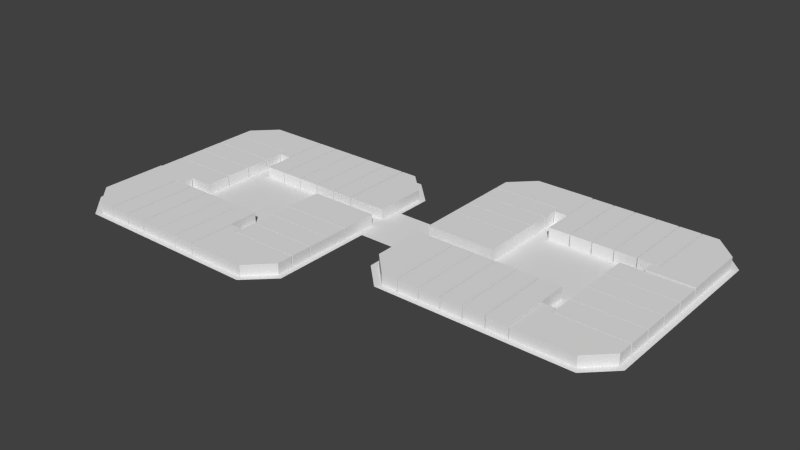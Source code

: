 # Source: block2_1.blend  (saved by Blender 2.75.0; exported with 4.5.12 LTS)
import bpy
from mathutils import Matrix  # noqa: F401  (used for matrix-valued properties, if any)

bpy.ops.wm.read_factory_settings(use_empty=True)
scene = bpy.context.scene
scene.name = 'Scene'

# ---- collections
col_collection_1 = bpy.data.collections.new('Collection 1'); scene.collection.children.link(col_collection_1)

# ---- world
world_world = bpy.data.worlds.new('World'); scene.world = world_world
world_world.color = (0.05088, 0.05088, 0.05088)
world_world.use_sun_shadow = False
world_world.sun_shadow_jitter_overblur = 0.0
world_world.cycles.sampling_method = 'MANUAL'
world_world.cycles.sample_map_resolution = 256

# ---- meshes
me_plane_009 = bpy.data.meshes.new('Plane.009')
me_plane_009.from_pydata([(-2.14, -5.976, 0.0), (1.0, -5.976, 0.0), (-2.14, 5.4, 0.0), (1.0, 5.4, 0.0), (-2.319, -5.976, 0.0), (-2.319, 5.4, 0.0), (-5.458, -5.976, 0.0), (-5.458, 5.4, 0.0), (1.139, -5.976, 0.0), (1.139, 5.4, 0.0), (4.316, -5.976, 0.0), (4.316, 5.4, 0.0), (4.395, -5.976, 0.0), (4.395, 5.4, 0.0), (7.594, -5.976, 0.0), (7.594, 5.4, 0.0), (7.713, -5.976, 0.0), (7.713, 5.4, 0.0), (10.89, -5.976, 0.0), (10.89, 5.4, 0.0), (-5.624, 5.557, -1.51e-05), (-4.523, 5.557, -1.51e-05), (-5.624, 7.404, -1.51e-05), (-4.523, 7.404, -1.51e-05), (-11.39, 5.557, -1.51e-05), (-11.39, 7.404, -1.51e-05), (-5.624, -2.579, -1.51e-05), (-11.39, -2.579, -1.51e-05), (-5.624, -5.965, -1.51e-05), (-8.014, -5.965, -1.51e-05), (-2.14, -5.976, 1.692), (1.0, -5.976, 1.692), (-2.14, 5.4, 1.692), (1.0, 5.4, 1.692), (-2.319, -5.976, 1.692), (-2.319, 5.4, 1.692), (-5.458, -5.976, 1.692), (-5.458, 5.4, 1.692), (1.139, -5.976, 1.692), (1.139, 5.4, 1.692), (4.316, -5.976, 1.692), (4.316, 5.4, 1.692), (4.395, -5.976, 1.692), (4.395, 5.4, 1.692), (7.594, -5.976, 1.692), (7.594, 5.4, 1.692), (7.713, -5.976, 1.692), (7.713, 5.4, 1.692), (10.89, -5.976, 1.692), (10.89, 5.4, 1.692), (-5.624, 5.557, 1.692), (-4.523, 5.557, 1.692), (-5.624, 7.404, 1.692), (-4.523, 7.404, 1.692), (-11.39, 5.557, 1.692), (-11.39, 7.404, 1.692), (-5.624, -2.579, 1.692), (-11.39, -2.579, 1.692), (-5.624, -5.965, 1.692), (-8.014, -5.965, 1.692)], [], [(0, 2, 3, 1), (43, 42, 44, 45), (4, 6, 7, 5), (39, 38, 40, 41), (9, 11, 10, 8), (34, 35, 37, 36), (13, 15, 14, 12), (30, 31, 33, 32), (17, 19, 18, 16), (20, 22, 23, 21), (20, 24, 25, 22), (20, 26, 27, 24), (26, 28, 29, 27), (47, 46, 48, 49), (50, 51, 53, 52), (50, 52, 55, 54), (50, 54, 57, 56), (56, 57, 59, 58), (29, 28, 58, 59), (18, 19, 49, 48), (27, 29, 59, 57), (16, 18, 48, 46), (10, 11, 41, 40), (28, 26, 56, 58), (2, 0, 30, 32), (19, 17, 47, 49), (8, 10, 40, 38), (0, 1, 31, 30), (11, 9, 39, 41), (1, 3, 33, 31), (20, 21, 51, 50), (13, 12, 42, 43), (3, 2, 32, 33), (21, 23, 53, 51), (4, 5, 35, 34), (23, 22, 52, 53), (25, 24, 54, 55), (14, 15, 45, 44), (22, 25, 55, 52), (12, 14, 44, 42), (7, 6, 36, 37), (15, 13, 43, 45), (5, 7, 37, 35), (17, 16, 46, 47), (6, 4, 34, 36), (24, 27, 57, 54), (9, 8, 38, 39), (26, 20, 50, 56)])
me_plane_009.use_remesh_preserve_volume = False
me_plane_009.use_remesh_preserve_attributes = False
me_plane_009.use_mirror_vertex_groups = False
me_plane_009.update()
me_plane_010 = bpy.data.meshes.new('Plane.010')
me_plane_010.from_pydata([(-3.526, 0.1577, 0.0), (-1.682, 0.1577, 0.0), (-3.526, 1.317, 0.0), (-1.682, 1.317, 0.0), (-3.526, -5.616, 0.0), (-1.682, -5.616, 0.0), (5.441, 0.1577, 0.0), (5.441, -5.616, 0.0), (8.844, 0.1577, 0.0), (8.844, -2.208, 0.0), (-1.523, 0.3195, 9.537e-07), (8.854, 0.3195, 9.537e-07), (-1.523, 3.474, 9.537e-07), (8.854, 3.474, 9.537e-07), (-1.523, 3.621, 9.537e-07), (8.854, 3.621, 9.537e-07), (-1.523, 6.784, 9.537e-07), (8.854, 6.784, 9.537e-07), (-1.523, 6.906, 9.537e-07), (8.854, 6.906, 9.537e-07), (-1.523, 10.06, 9.537e-07), (8.854, 10.06, 9.537e-07), (-1.523, 10.21, 9.537e-07), (8.854, 10.21, 9.537e-07), (-1.523, 15.67, 9.537e-07), (8.854, 15.67, 9.537e-07), (-3.526, 0.1577, 1.649), (-1.682, 0.1577, 1.649), (-3.526, 1.317, 1.649), (-1.682, 1.317, 1.649), (-3.526, -5.616, 1.649), (-1.682, -5.616, 1.649), (5.441, 0.1577, 1.649), (5.441, -5.616, 1.649), (8.844, 0.1577, 1.649), (8.844, -2.208, 1.649), (-1.523, 0.3195, 1.649), (8.854, 0.3195, 1.649), (-1.523, 3.474, 1.649), (8.854, 3.474, 1.649), (-1.523, 3.621, 1.649), (8.854, 3.621, 1.649), (-1.523, 6.784, 1.649), (8.854, 6.784, 1.649), (-1.523, 6.906, 1.649), (8.854, 6.906, 1.649), (-1.523, 10.06, 1.649), (8.854, 10.06, 1.649), (-1.523, 10.21, 1.649), (8.854, 10.21, 1.649), (-1.523, 15.67, 1.649), (8.854, 15.67, 1.649)], [], [(0, 2, 3, 1), (1, 5, 4, 0), (1, 6, 7, 5), (6, 8, 9, 7), (10, 12, 13, 11), (26, 27, 29, 28), (14, 16, 17, 15), (27, 26, 30, 31), (18, 20, 21, 19), (27, 31, 33, 32), (22, 24, 25, 23), (32, 33, 35, 34), (36, 37, 39, 38), (40, 41, 43, 42), (44, 45, 47, 46), (48, 49, 51, 50), (8, 6, 32, 34), (19, 21, 47, 45), (0, 4, 30, 26), (17, 16, 42, 43), (12, 10, 36, 38), (20, 18, 44, 46), (15, 17, 43, 41), (10, 11, 37, 36), (22, 23, 49, 48), (16, 14, 40, 42), (2, 0, 26, 28), (11, 13, 39, 37), (5, 7, 33, 31), (18, 19, 45, 44), (13, 12, 38, 39), (6, 1, 27, 32), (17, 19, 45, 43), (1, 3, 29, 27), (14, 15, 41, 40), (25, 24, 50, 51), (9, 8, 34, 35), (3, 2, 28, 29), (23, 25, 51, 49), (7, 9, 35, 33), (21, 20, 46, 47), (4, 5, 31, 30), (24, 22, 48, 50)])
me_plane_010.use_remesh_preserve_volume = False
me_plane_010.use_remesh_preserve_attributes = False
me_plane_010.use_mirror_vertex_groups = False
me_plane_010.update()
me_plane_011 = bpy.data.meshes.new('Plane.011')
me_plane_011.from_pydata([(-6.475, -0.143, 0.0), (3.894, -0.143, 0.0), (-6.475, 3.646, 0.0), (3.894, 3.646, 0.0), (-6.475, 3.819, 0.0), (3.894, 3.819, 0.0), (-6.475, 7.62, 0.0), (3.894, 7.62, 0.0), (-6.475, 7.771, 0.0), (3.894, 7.771, 0.0), (-6.475, 11.4, 0.0), (3.894, 11.4, 0.0), (-6.475, 11.57, 0.0), (3.894, 11.57, 0.0), (-6.475, 15.2, 0.0), (3.894, 15.2, 0.0), (4.04, 14.26, -4.175e-06), (5.888, 14.26, -4.175e-06), (4.04, 15.35, -4.175e-06), (5.888, 15.35, -4.175e-06), (4.04, 21.11, -4.175e-06), (5.888, 21.11, -4.175e-06), (-3.108, 15.35, -4.175e-06), (-3.108, 21.11, -4.175e-06), (-6.476, 15.35, -4.175e-06), (-6.476, 17.77, -4.175e-06), (6.027, 9.75, -5.605e-06), (9.183, 9.75, -5.605e-06), (6.027, 21.12, -5.605e-06), (9.183, 21.12, -5.605e-06), (9.34, 9.75, -5.605e-06), (9.34, 21.12, -5.605e-06), (12.47, 9.75, -5.605e-06), (12.47, 21.12, -5.605e-06), (12.62, 9.75, -5.605e-06), (12.62, 21.12, -5.605e-06), (15.82, 9.75, -5.605e-06), (15.82, 21.12, -5.605e-06), (15.95, 9.75, -5.605e-06), (15.95, 21.12, -5.605e-06), (19.08, 9.75, -5.605e-06), (19.08, 21.12, -5.605e-06), (19.24, 9.75, -5.605e-06), (19.24, 21.12, -5.605e-06), (22.35, 9.75, -5.605e-06), (22.35, 21.12, -5.605e-06), (22.54, 9.75, -5.605e-06), (22.54, 21.12, -5.605e-06), (28.3, 17.75, 1.586), (28.3, 9.75, 1.586), (24.9, 9.75, 1.586), (24.9, 21.12, 1.586), (-6.475, -0.143, 1.593), (3.894, -0.143, 1.593), (-6.475, 3.646, 1.593), (3.894, 3.646, 1.593), (-6.475, 3.819, 1.593), (3.894, 3.819, 1.593), (-6.475, 7.62, 1.593), (3.894, 7.62, 1.593), (-6.475, 7.771, 1.593), (3.894, 7.771, 1.593), (-6.475, 11.4, 1.593), (3.894, 11.4, 1.593), (-6.475, 11.57, 1.593), (3.894, 11.57, 1.593), (-6.475, 15.2, 1.593), (3.894, 15.2, 1.593), (4.04, 14.26, 1.593), (5.888, 14.26, 1.593), (4.04, 15.35, 1.593), (5.888, 15.35, 1.593), (4.04, 21.11, 1.593), (5.888, 21.11, 1.593), (-3.108, 15.35, 1.593), (-3.108, 21.11, 1.593), (-6.476, 15.35, 1.593), (-6.476, 17.77, 1.593), (6.027, 9.75, 1.593), (9.183, 9.75, 1.593), (6.027, 21.12, 1.593), (9.183, 21.12, 1.593), (9.34, 9.75, 1.593), (9.34, 21.12, 1.593), (12.47, 9.75, 1.593), (12.47, 21.12, 1.593), (12.62, 9.75, 1.593), (12.62, 21.12, 1.593), (15.82, 9.75, 1.593), (15.82, 21.12, 1.593), (15.95, 9.75, 1.593), (15.95, 21.12, 1.593), (19.08, 9.75, 1.593), (19.08, 21.12, 1.593), (19.24, 9.75, 1.593), (19.24, 21.12, 1.593), (22.35, 9.75, 1.593), (22.35, 21.12, 1.593), (24.9, 21.12, -5.605e-06), (24.9, 9.75, -5.605e-06), (22.54, 21.12, 1.586), (22.54, 9.75, 1.586), (28.3, 9.75, -5.605e-06), (28.3, 17.75, -5.605e-06)], [], [(0, 2, 3, 1), (16, 18, 19, 17), (4, 6, 7, 5), (18, 20, 21, 19), (8, 10, 11, 9), (18, 22, 23, 20), (12, 14, 15, 13), (22, 24, 25, 23), (26, 28, 29, 27), (70, 71, 73, 72), (31, 33, 32, 30), (56, 57, 59, 58), (35, 37, 36, 34), (68, 69, 71, 70), (39, 41, 40, 38), (52, 53, 55, 54), (43, 45, 44, 42), (46, 99, 50, 101), (60, 61, 63, 62), (70, 72, 75, 74), (64, 65, 67, 66), (74, 75, 77, 76), (78, 79, 81, 80), (83, 82, 84, 85), (87, 86, 88, 89), (91, 90, 92, 93), (95, 94, 96, 97), (99, 98, 103, 102), (37, 35, 87, 89), (21, 20, 72, 73), (39, 38, 90, 91), (15, 14, 66, 67), (13, 15, 67, 65), (14, 12, 64, 66), (40, 41, 93, 92), (38, 40, 92, 90), (41, 39, 91, 93), (20, 23, 75, 72), (43, 42, 94, 95), (22, 18, 70, 74), (25, 24, 76, 77), (2, 0, 52, 54), (23, 25, 77, 75), (0, 1, 53, 52), (44, 45, 97, 96), (24, 22, 74, 76), (1, 3, 55, 53), (42, 44, 96, 94), (28, 26, 78, 80), (3, 2, 54, 55), (45, 43, 95, 97), (26, 27, 79, 78), (4, 5, 57, 56), (46, 47, 98, 99), (27, 29, 81, 79), (16, 17, 69, 68), (29, 28, 80, 81), (18, 16, 68, 70), (31, 30, 82, 83), (7, 6, 58, 59), (5, 7, 59, 57), (99, 102, 49, 50), (6, 4, 56, 58), (101, 50, 51, 100), (32, 33, 85, 84), (8, 9, 61, 60), (102, 103, 48, 49), (30, 32, 84, 82), (17, 19, 71, 69), (103, 98, 51, 48), (33, 31, 83, 85), (98, 47, 100, 51), (35, 34, 86, 87), (11, 10, 62, 63), (9, 11, 63, 61), (10, 8, 60, 62), (36, 37, 89, 88), (12, 13, 65, 64), (34, 36, 88, 86), (19, 21, 73, 71), (47, 46, 101, 100), (50, 49, 48, 51)])
me_plane_011.use_remesh_preserve_volume = False
me_plane_011.use_remesh_preserve_attributes = False
me_plane_011.use_mirror_vertex_groups = False
me_plane_011.update()
me_plane_012 = bpy.data.meshes.new('Plane.012')
me_plane_012.from_pydata([(-4.563, -6.866, 0.0), (1.189, -6.866, 0.0), (-4.563, 1.088, 0.0), (1.189, 1.088, 0.0), (-1.24, -10.26, 0.0), (1.189, -10.26, 0.0), (1.344, -6.866, 0.0), (1.344, 1.088, 0.0), (1.344, -10.26, 0.0), (4.511, -6.866, 0.0), (4.511, 1.088, 0.0), (4.511, -10.26, 0.0), (4.647, -6.866, 0.0), (4.647, 1.088, 0.0), (4.647, -10.26, 0.0), (7.79, -6.866, 0.0), (7.79, 1.088, 0.0), (7.79, -10.26, 0.0), (7.944, -6.866, 0.0), (7.944, 1.088, 0.0), (7.944, -10.26, 0.0), (11.11, -6.866, 0.0), (11.11, 1.088, 0.0), (11.11, -10.26, 0.0), (11.24, -6.866, 0.0), (11.24, 1.088, 0.0), (11.24, -10.26, 0.0), (14.36, -6.866, 0.0), (14.36, 1.088, 0.0), (14.36, -10.26, 0.0), (14.54, -6.866, 0.0), (14.54, 1.088, 0.0), (14.54, -10.26, 0.0), (17.71, -6.866, 0.0), (17.71, 1.088, 0.0), (17.71, -10.26, 0.0), (-4.563, -6.866, 1.823), (1.189, -6.866, 1.823), (-4.563, 1.088, 1.823), (1.189, 1.088, 1.823), (-1.24, -10.26, 1.823), (1.189, -10.26, 1.823), (1.344, -6.866, 1.823), (1.344, 1.088, 1.823), (1.344, -10.26, 1.823), (4.511, -6.866, 1.823), (4.511, 1.088, 1.823), (4.511, -10.26, 1.823), (4.647, -6.866, 1.823), (4.647, 1.088, 1.823), (4.647, -10.26, 1.823), (7.79, -6.866, 1.823), (7.79, 1.088, 1.823), (7.79, -10.26, 1.823), (7.944, -6.866, 1.823), (7.944, 1.088, 1.823), (7.944, -10.26, 1.823), (11.11, -6.866, 1.823), (11.11, 1.088, 1.823), (11.11, -10.26, 1.823), (11.24, -6.866, 1.823), (11.24, 1.088, 1.823), (11.24, -10.26, 1.823), (14.36, -6.866, 1.823), (14.36, 1.088, 1.823), (14.36, -10.26, 1.823), (14.54, -6.866, 1.823), (14.54, 1.088, 1.823), (14.54, -10.26, 1.823), (17.71, -6.866, 1.823), (17.71, 1.088, 1.823), (17.71, -10.26, 1.823)], [], [(0, 2, 3, 1), (1, 5, 4, 0), (37, 36, 40, 41), (36, 37, 39, 38), (6, 9, 11, 8), (7, 10, 9, 6), (42, 44, 47, 45), (43, 42, 45, 46), (12, 15, 17, 14), (13, 16, 15, 12), (49, 48, 51, 52), (48, 50, 53, 51), (18, 21, 23, 20), (19, 22, 21, 18), (54, 56, 59, 57), (55, 54, 57, 58), (24, 27, 29, 26), (25, 28, 27, 24), (60, 62, 65, 63), (61, 60, 63, 64), (30, 33, 35, 32), (31, 34, 33, 30), (66, 68, 71, 69), (67, 66, 69, 70), (4, 5, 41, 40), (12, 14, 50, 48), (0, 4, 40, 36), (21, 22, 58, 57), (28, 25, 61, 64), (5, 1, 37, 41), (23, 21, 57, 59), (31, 30, 66, 67), (7, 6, 42, 43), (20, 23, 59, 56), (30, 32, 68, 66), (6, 8, 44, 42), (15, 16, 52, 51), (22, 19, 55, 58), (17, 15, 51, 53), (25, 24, 60, 61), (14, 17, 53, 50), (24, 26, 62, 60), (33, 34, 70, 69), (9, 10, 46, 45), (16, 13, 49, 52), (35, 33, 69, 71), (11, 9, 45, 47), (2, 0, 36, 38), (19, 18, 54, 55), (32, 35, 71, 68), (8, 11, 47, 44), (18, 20, 56, 54), (27, 28, 64, 63), (1, 3, 39, 37), (34, 31, 67, 70), (10, 7, 43, 46), (29, 27, 63, 65), (3, 2, 38, 39), (13, 12, 48, 49), (26, 29, 65, 62)])
me_plane_012.use_remesh_preserve_volume = False
me_plane_012.use_remesh_preserve_attributes = False
me_plane_012.use_mirror_vertex_groups = False
me_plane_012.update()
me_plane_013 = bpy.data.meshes.new('Plane.013')
me_plane_013.from_pydata([(-1.0, -0.1105, 0.0), (0.8597, -0.1105, 0.0), (-1.0, 1.0, 0.0), (0.8597, 1.0, 0.0), (-1.0, -5.866, 0.0), (0.8597, -5.866, 0.0), (8.011, -0.1105, 0.0), (8.011, -5.866, 0.0), (11.38, -0.1105, 0.0), (11.38, -2.523, 0.0), (1.007, 0.05625, 4.545e-06), (11.39, 0.05625, 4.545e-06), (1.007, 3.713, 4.545e-06), (11.39, 3.713, 4.545e-06), (1.007, 3.848, 4.545e-06), (11.39, 3.848, 4.545e-06), (1.007, 7.492, 4.545e-06), (11.39, 7.492, 4.545e-06), (1.007, 7.635, 4.545e-06), (11.39, 7.635, 4.545e-06), (1.007, 11.42, 4.545e-06), (11.39, 11.42, 4.545e-06), (1.007, 11.56, 4.545e-06), (11.39, 11.56, 4.545e-06), (1.007, 15.4, 4.545e-06), (11.39, 15.4, 4.545e-06), (-1.0, -0.1105, 1.646), (0.8597, -0.1105, 1.646), (-1.0, 1.0, 1.646), (0.8597, 1.0, 1.646), (-1.0, -5.866, 1.646), (0.8597, -5.866, 1.646), (8.011, -0.1105, 1.646), (8.011, -5.866, 1.646), (11.38, -0.1105, 1.646), (11.38, -2.523, 1.646), (1.007, 0.05625, 1.646), (11.39, 0.05625, 1.646), (1.007, 3.713, 1.646), (11.39, 3.713, 1.646), (1.007, 3.848, 1.646), (11.39, 3.848, 1.646), (1.007, 7.492, 1.646), (11.39, 7.492, 1.646), (1.007, 7.635, 1.646), (11.39, 7.635, 1.646), (1.007, 11.42, 1.646), (11.39, 11.42, 1.646), (1.007, 11.56, 1.646), (11.39, 11.56, 1.646), (1.007, 15.4, 1.646), (11.39, 15.4, 1.646)], [], [(0, 2, 3, 1), (1, 5, 4, 0), (1, 6, 7, 5), (6, 8, 9, 7), (10, 12, 13, 11), (27, 31, 33, 32), (14, 16, 17, 15), (27, 26, 30, 31), (18, 20, 21, 19), (26, 27, 29, 28), (22, 24, 25, 23), (32, 33, 35, 34), (36, 37, 39, 38), (40, 41, 43, 42), (44, 45, 47, 46), (48, 49, 51, 50), (14, 15, 41, 40), (25, 24, 50, 51), (9, 8, 34, 35), (3, 2, 28, 29), (23, 25, 51, 49), (7, 9, 35, 33), (21, 20, 46, 47), (4, 5, 31, 30), (24, 22, 48, 50), (8, 6, 32, 34), (19, 21, 47, 45), (0, 4, 30, 26), (17, 16, 42, 43), (12, 10, 36, 38), (20, 18, 44, 46), (15, 17, 43, 41), (10, 11, 37, 36), (22, 23, 49, 48), (16, 14, 40, 42), (2, 0, 26, 28), (11, 13, 39, 37), (5, 7, 33, 31), (18, 19, 45, 44), (13, 12, 38, 39), (6, 1, 27, 32), (1, 3, 29, 27)])
me_plane_013.use_remesh_preserve_volume = False
me_plane_013.use_remesh_preserve_attributes = False
me_plane_013.use_mirror_vertex_groups = False
me_plane_013.update()
me_plane_014 = bpy.data.meshes.new('Plane.014')
me_plane_014.from_pydata([(-1.0, -0.8384, 0.0), (0.1181, -0.8384, 0.0), (-1.0, 1.0, 0.0), (0.1181, 1.0, 0.0), (5.88, -0.8384, 0.0), (5.88, 1.0, 0.0), (5.88, 9.141, 0.0), (0.1181, 9.141, 0.0), (2.519, 12.52, 0.0), (0.1181, 12.52, 0.0), (-3.175, 1.161, -1.998e-06), (-0.0268, 1.161, -1.998e-06), (-3.175, 12.54, -1.998e-06), (-0.0268, 12.54, -1.998e-06), (-3.335, 1.161, -1.998e-06), (-3.335, 12.54, -1.998e-06), (-6.505, 1.161, -1.998e-06), (-6.505, 12.54, -1.998e-06), (-6.641, 1.161, -1.998e-06), (-6.641, 12.54, -1.998e-06), (-9.764, 1.161, -1.998e-06), (-9.764, 12.54, -1.998e-06), (-9.898, 1.161, -1.998e-06), (-9.898, 12.54, -1.998e-06), (-13.07, 1.161, -1.998e-06), (-13.07, 12.54, -1.998e-06), (-13.23, 1.161, -1.998e-06), (-13.23, 12.54, -1.998e-06), (-16.38, 1.161, -1.998e-06), (-16.38, 12.54, -1.998e-06), (-1.0, -0.8384, 1.786), (0.1181, -0.8384, 1.786), (-1.0, 1.0, 1.786), (0.1181, 1.0, 1.786), (5.88, -0.8384, 1.786), (5.88, 1.0, 1.786), (5.88, 9.141, 1.786), (0.1181, 9.141, 1.786), (2.519, 12.52, 1.786), (0.1181, 12.52, 1.786), (-3.175, 1.161, 1.786), (-0.0268, 1.161, 1.786), (-3.175, 12.54, 1.786), (-0.0268, 12.54, 1.786), (-3.335, 1.161, 1.786), (-3.335, 12.54, 1.786), (-6.505, 1.161, 1.786), (-6.505, 12.54, 1.786), (-6.641, 1.161, 1.786), (-6.641, 12.54, 1.786), (-9.764, 1.161, 1.786), (-9.764, 12.54, 1.786), (-9.898, 1.161, 1.786), (-9.898, 12.54, 1.786), (-13.07, 1.161, 1.786), (-13.07, 12.54, 1.786), (-13.23, 1.161, 1.786), (-13.23, 12.54, 1.786), (-16.38, 1.161, 1.786), (-16.38, 12.54, 1.786)], [], [(0, 2, 3, 1), (3, 5, 4, 1), (3, 7, 6, 5), (7, 9, 8, 6), (10, 12, 13, 11), (30, 31, 33, 32), (14, 16, 17, 15), (33, 31, 34, 35), (18, 20, 21, 19), (33, 35, 36, 37), (22, 24, 25, 23), (37, 36, 38, 39), (26, 28, 29, 27), (40, 41, 43, 42), (44, 45, 47, 46), (48, 49, 51, 50), (52, 53, 55, 54), (56, 57, 59, 58), (13, 12, 42, 43), (3, 2, 32, 33), (14, 15, 45, 44), (4, 5, 35, 34), (1, 4, 34, 31), (25, 24, 54, 55), (23, 25, 55, 53), (17, 16, 46, 47), (7, 3, 33, 37), (24, 22, 52, 54), (15, 17, 47, 45), (5, 6, 36, 35), (26, 27, 57, 56), (16, 14, 44, 46), (18, 19, 49, 48), (8, 9, 39, 38), (6, 8, 38, 36), (29, 28, 58, 59), (9, 7, 37, 39), (27, 29, 59, 57), (21, 20, 50, 51), (12, 10, 40, 42), (28, 26, 56, 58), (2, 0, 30, 32), (19, 21, 51, 49), (10, 11, 41, 40), (0, 1, 31, 30), (20, 18, 48, 50), (11, 13, 43, 41), (22, 23, 53, 52)])
me_plane_014.use_remesh_preserve_volume = False
me_plane_014.use_remesh_preserve_attributes = False
me_plane_014.use_mirror_vertex_groups = False
me_plane_014.update()
me_plane_015 = bpy.data.meshes.new('Plane.015')
me_plane_015.from_pydata([(0.3904, -1.567, 0.0), (2.243, -1.567, 0.0), (0.3904, -0.4437, 0.0), (2.243, -0.4437, 0.0), (0.3904, 5.311, 0.0), (2.243, 5.311, 0.0), (-6.726, -0.4437, 0.0), (-6.726, 5.311, 0.0), (-10.13, -0.4437, 0.0), (-10.13, 1.927, 0.0), (-10.13, -3.763, 3.843e-05), (0.2877, -3.763, 3.843e-05), (-10.13, -0.6305, 3.843e-05), (0.2877, -0.6305, 3.843e-05), (-10.13, -3.92, 3.843e-05), (0.2877, -3.92, 3.843e-05), (-10.13, -7.081, 3.843e-05), (0.2877, -7.081, 3.843e-05), (-10.13, -7.219, 3.843e-05), (0.2877, -7.219, 3.843e-05), (-10.13, -10.36, 3.843e-05), (0.2877, -10.36, 3.843e-05), (-10.13, -10.49, 3.843e-05), (0.2877, -10.49, 3.843e-05), (-10.13, -15.99, 3.843e-05), (0.2877, -15.99, 3.843e-05), (0.3904, -1.567, 1.852), (2.243, -1.567, 1.852), (0.3904, -0.4437, 1.852), (2.243, -0.4437, 1.852), (0.3904, 5.311, 1.852), (2.243, 5.311, 1.852), (-6.726, -0.4437, 1.852), (-6.726, 5.311, 1.852), (-10.13, -0.4437, 1.852), (-10.13, 1.927, 1.852), (-10.13, -3.763, 1.852), (0.2877, -3.763, 1.852), (-10.13, -0.6305, 1.852), (0.2877, -0.6305, 1.852), (-10.13, -3.92, 1.852), (0.2877, -3.92, 1.852), (-10.13, -7.081, 1.852), (0.2877, -7.081, 1.852), (-10.13, -7.219, 1.852), (0.2877, -7.219, 1.852), (-10.13, -10.36, 1.852), (0.2877, -10.36, 1.852), (-10.13, -10.49, 1.852), (0.2877, -10.49, 1.852), (-10.13, -15.99, 1.852), (0.2877, -15.99, 1.852)], [], [(0, 2, 3, 1), (2, 4, 5, 3), (2, 6, 7, 4), (6, 8, 9, 7), (10, 12, 13, 11), (26, 27, 29, 28), (15, 17, 16, 14), (28, 29, 31, 30), (19, 21, 20, 18), (28, 30, 33, 32), (23, 25, 24, 22), (32, 33, 35, 34), (36, 37, 39, 38), (41, 40, 42, 43), (45, 44, 46, 47), (49, 48, 50, 51), (7, 9, 35, 33), (20, 21, 47, 46), (5, 4, 30, 31), (25, 23, 49, 51), (8, 6, 32, 34), (18, 20, 46, 44), (3, 5, 31, 29), (16, 17, 43, 42), (12, 10, 36, 38), (21, 19, 45, 47), (14, 16, 42, 40), (10, 11, 37, 36), (23, 22, 48, 49), (17, 15, 41, 43), (2, 0, 26, 28), (11, 13, 39, 37), (4, 7, 33, 30), (19, 18, 44, 45), (0, 1, 27, 26), (13, 12, 38, 39), (6, 2, 28, 32), (1, 3, 29, 27), (15, 14, 40, 41), (24, 25, 51, 50), (9, 8, 34, 35), (22, 24, 50, 48)])
me_plane_015.use_remesh_preserve_volume = False
me_plane_015.use_remesh_preserve_attributes = False
me_plane_015.use_mirror_vertex_groups = False
me_plane_015.update()
me_plane_036 = bpy.data.meshes.new('Plane.036')
me_plane_036.from_pydata([(-18.37, -0.318, 0.0), (10.47, -0.318, 0.0), (-18.37, 36.4, 0.0), (10.47, 36.4, 0.0), (14.44, 3.479, 0.0), (14.44, 32.45, 0.0), (-22.28, 3.577, 0.0), (-22.28, 32.62, 0.0), (14.44, 18.74, 0.0), (14.44, 27.06, 0.0), (20.86, 18.74, 0.0), (20.86, 27.06, 0.0), (57.58, 18.74, 0.0), (57.58, 27.06, 0.0), (20.86, 13.21, 0.0), (57.58, 13.21, 0.0), (24.7, 9.449, 0.0), (53.75, 9.449, 0.0), (20.86, 42.16, 0.0), (57.58, 42.16, 0.0), (24.76, 46.13, 0.0), (53.73, 46.13, 0.0)], [], [(0, 1, 3, 2), (3, 1, 4, 8, 9, 5), (0, 2, 7, 6), (9, 8, 10, 11), (11, 10, 12, 13), (12, 10, 14, 15), (15, 14, 16, 17), (11, 13, 19, 18), (18, 19, 21, 20)])
me_plane_036.use_remesh_preserve_volume = False
me_plane_036.use_remesh_preserve_attributes = False
me_plane_036.use_mirror_vertex_groups = False
me_plane_036.update()

# ---- objects
ob_plane_009 = bpy.data.objects.new('Plane.009', me_plane_009)
ob_plane_010 = bpy.data.objects.new('Plane.010', me_plane_010)
ob_plane_011 = bpy.data.objects.new('Plane.011', me_plane_011)
ob_plane_012 = bpy.data.objects.new('Plane.012', me_plane_012)
ob_plane_013 = bpy.data.objects.new('Plane.013', me_plane_013)
ob_plane_014 = bpy.data.objects.new('Plane.014', me_plane_014)
ob_plane_015 = bpy.data.objects.new('Plane.015', me_plane_015)
ob_block2_3ground = bpy.data.objects.new('block2_3Ground', me_plane_036)

# ---- transforms, parenting, visibility, modifiers, constraints
ob_plane_009.location = (-27.62, -16.37, 1.638e-05)
ob_plane_009.lineart.crease_threshold = 0.0
ob_plane_010.location = (-13.05, -16.74, 3.263e-06)
ob_plane_010.lineart.crease_threshold = 0.0
ob_plane_011.location = (-32.52, -8.671, 2.267e-06)
ob_plane_011.lineart.crease_threshold = 0.0
ob_plane_012.location = (8.666, -2.358, 2.481e-06)
ob_plane_012.lineart.crease_threshold = 0.0
ob_plane_013.location = (27.51, -6.757, 5.555e-07)
ob_plane_013.lineart.crease_threshold = 0.0
ob_plane_014.location = (33.01, 9.637, 7.015e-06)
ob_plane_014.lineart.crease_threshold = 0.0
ob_plane_015.location = (14.22, 16.85, -2.074e-06)
ob_plane_015.lineart.crease_threshold = 0.0
ob_block2_3ground.location = (-17.77, -22.92, 1.411e-05)
ob_block2_3ground.lineart.crease_threshold = 0.0

# ---- collection membership
col_collection_1.objects.link(ob_plane_009)
col_collection_1.objects.link(ob_plane_010)
col_collection_1.objects.link(ob_plane_011)
col_collection_1.objects.link(ob_plane_012)
col_collection_1.objects.link(ob_plane_013)
col_collection_1.objects.link(ob_plane_014)
col_collection_1.objects.link(ob_plane_015)
col_collection_1.objects.link(ob_block2_3ground)

# ---- scene / render settings (as saved in the file)
scene.frame_start = 1; scene.frame_end = 250; scene.frame_set(1)
scene.render.engine = 'BLENDER_EEVEE_NEXT'
scene.render.resolution_percentage = 50
scene.render.dither_intensity = 0.0
scene.cycles.use_denoising = False
scene.cycles.samples = 10
scene.cycles.sampling_pattern = 'TABULATED_SOBOL'
scene.cycles.light_sampling_threshold = 0.0
scene.cycles.use_adaptive_sampling = False
scene.cycles.use_light_tree = False
scene.cycles.blur_glossy = 0.0
scene.cycles.pixel_filter_type = 'GAUSSIAN'
scene.cycles.sample_clamp_indirect = 0.0
scene.view_settings.view_transform = 'Standard'
bpy.context.view_layer.update()

# ---- added for rendering (the .blend has no active camera and no usable light): camera, sun
cam_auto = bpy.data.cameras.new('AutoCamera')
cam_auto.lens = 50.0
cam_auto.sensor_width = 36.0
cam_auto.clip_end = 1500.49
ob_auto_camera = bpy.data.objects.new('AutoCamera', cam_auto)
scene.collection.objects.link(ob_auto_camera)
ob_auto_camera.location = (85.3787, -102.611, 69.3248)
ob_auto_camera.rotation_euler = (1.09748, -7.21219e-08, 0.694738)
scene.camera = ob_auto_camera
light_auto_sun = bpy.data.lights.new('AutoSun', 'SUN')
light_auto_sun.energy = 3.0
light_auto_sun.angle = 0.0523599
ob_auto_sun = bpy.data.objects.new('AutoSun', light_auto_sun)
scene.collection.objects.link(ob_auto_sun)
ob_auto_sun.rotation_euler = (0.872665, 0.174533, 0.523599)
bpy.context.view_layer.update()
